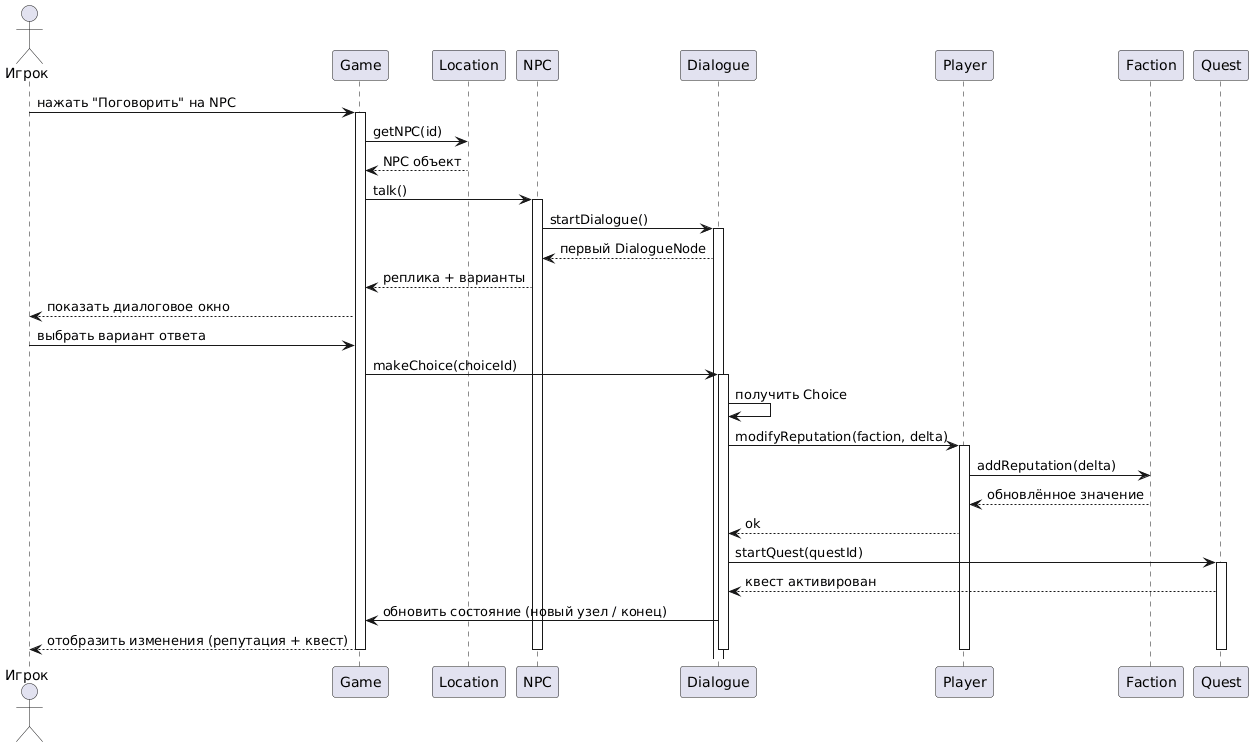

The diagram above was rendered by PlantUML. Its source (embedded in the PNG):
@startuml
actor "Игрок" as P
participant "Game" as G
participant "Location" as L
participant "NPC" as N
participant "Dialogue" as D
participant "Player" as Pl
participant "Faction" as F
participant "Quest" as Q

P -> G: нажать "Поговорить" на NPC
activate G
G -> L: getNPC(id)
L --> G: NPC объект
G -> N: talk()
activate N
N -> D: startDialogue()
activate D
D --> N: первый DialogueNode
N --> G: реплика + варианты
G --> P: показать диалоговое окно

P -> G: выбрать вариант ответа
G -> D: makeChoice(choiceId)
activate D
D -> D: получить Choice
D -> Pl: modifyReputation(faction, delta)
activate Pl
Pl -> F: addReputation(delta)
F --> Pl: обновлённое значение
Pl --> D: ok
D -> Q: startQuest(questId)
activate Q
Q --> D: квест активирован
D -> G: обновить состояние (новый узел / конец)
G --> P: отобразить изменения (репутация + квест)
deactivate Q
deactivate Pl
deactivate D
deactivate N
deactivate G
@enduml